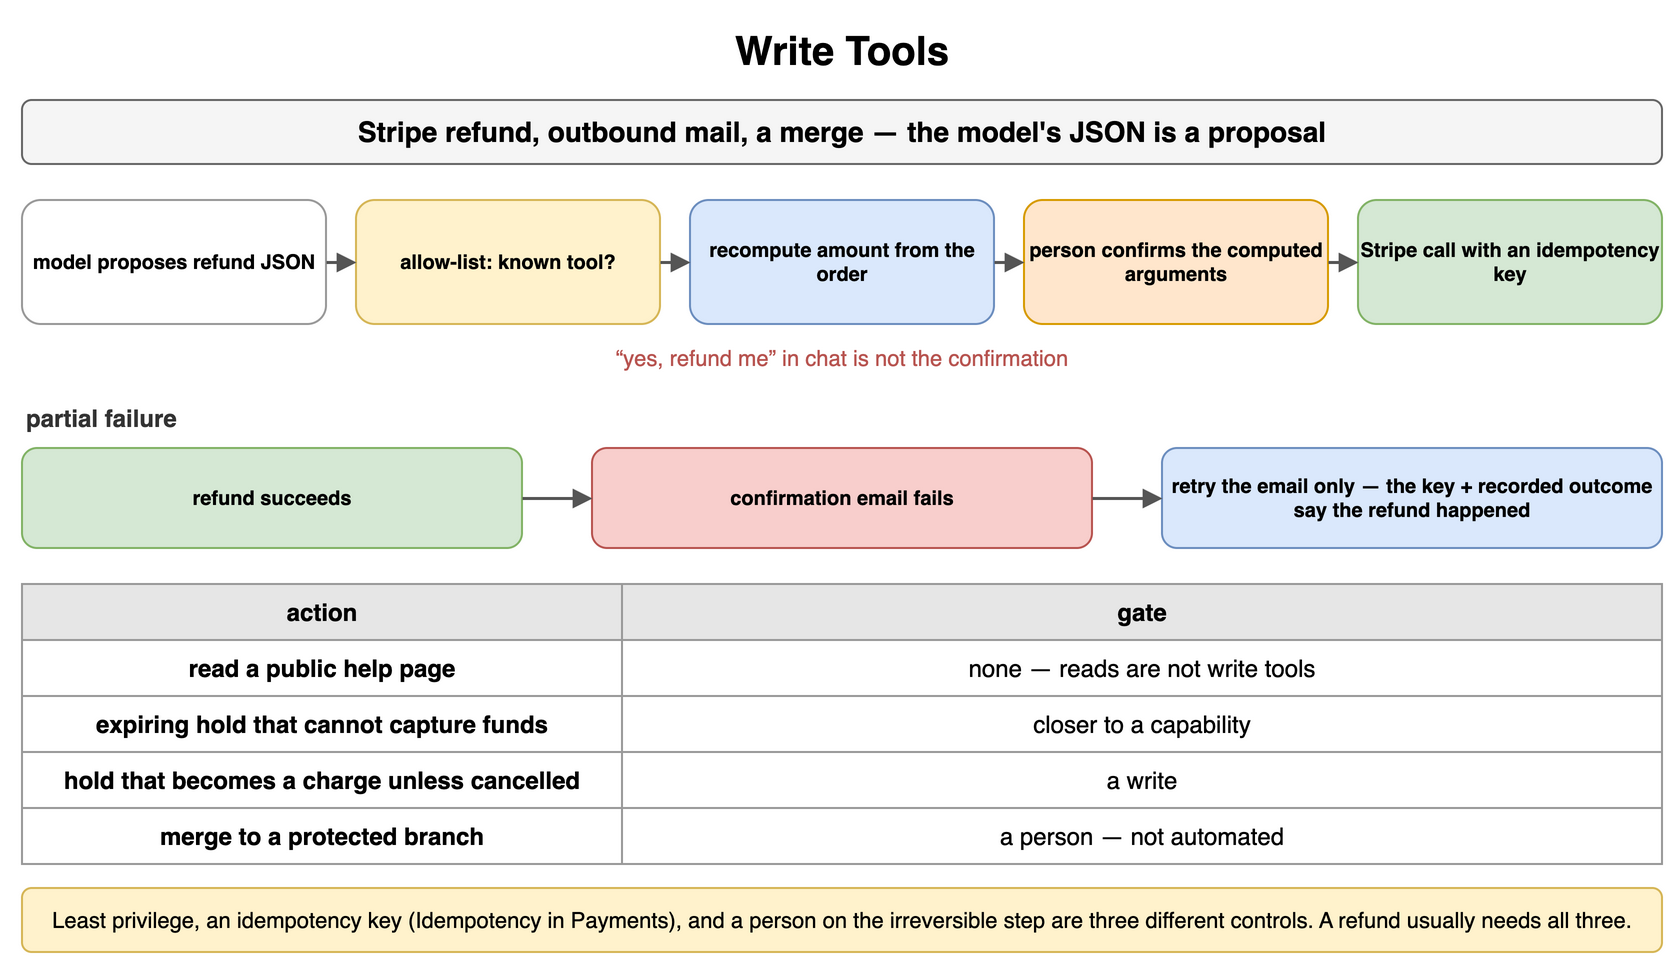

The diagram above was exported from draw.io. Its source (the exported page's mxGraphModel, read from the mxfile embedded in the PNG):
<mxGraphModel dx="900" dy="490" grid="1" gridSize="10" guides="1" tooltips="1" connect="1" arrows="1" fold="1" page="1" pageScale="1" pageWidth="900" pageHeight="490" math="0" shadow="0">
  <root>
    <mxCell id="0" />
    <mxCell id="1" parent="0" />
    <mxCell id="p1" value="Write Tools" style="text;html=1;align=center;verticalAlign=middle;whiteSpace=wrap;fontSize=20;fontStyle=1;" vertex="1" parent="1">
      <mxGeometry x="40" y="10" width="820" height="30" as="geometry" />
    </mxCell>
    <mxCell id="p2" value="Stripe refund, outbound mail, a merge — the model's JSON is a proposal" style="rounded=1;whiteSpace=wrap;html=1;fillColor=#f5f5f5;strokeColor=#666666;fontStyle=1;fontSize=14;" vertex="1" parent="1">
      <mxGeometry x="40" y="50" width="820" height="32" as="geometry" />
    </mxCell>
    <mxCell id="p3" value="model proposes refund JSON" style="rounded=1;whiteSpace=wrap;html=1;fillColor=#ffffff;strokeColor=#999999;fontSize=10;align=center;fontStyle=1;" vertex="1" parent="1">
      <mxGeometry x="40" y="100" width="152" height="62" as="geometry" />
    </mxCell>
    <mxCell id="p4" value="allow-list: known tool?" style="rounded=1;whiteSpace=wrap;html=1;fillColor=#fff2cc;strokeColor=#d6b656;fontSize=10;align=center;fontStyle=1;" vertex="1" parent="1">
      <mxGeometry x="207" y="100" width="152" height="62" as="geometry" />
    </mxCell>
    <mxCell id="p5" value="recompute amount from the order" style="rounded=1;whiteSpace=wrap;html=1;fillColor=#dae8fc;strokeColor=#6c8ebf;fontSize=10;align=center;fontStyle=1;" vertex="1" parent="1">
      <mxGeometry x="374" y="100" width="152" height="62" as="geometry" />
    </mxCell>
    <mxCell id="p6" value="person confirms the computed arguments" style="rounded=1;whiteSpace=wrap;html=1;fillColor=#ffe6cc;strokeColor=#d79b00;fontSize=10;align=center;fontStyle=1;" vertex="1" parent="1">
      <mxGeometry x="541" y="100" width="152" height="62" as="geometry" />
    </mxCell>
    <mxCell id="p7" value="Stripe call with an idempotency key" style="rounded=1;whiteSpace=wrap;html=1;fillColor=#d5e8d4;strokeColor=#82b366;fontSize=10;align=center;fontStyle=1;" vertex="1" parent="1">
      <mxGeometry x="708" y="100" width="152" height="62" as="geometry" />
    </mxCell>
    <mxCell id="p8" value="" style="endArrow=block;endSize=6;html=1;strokeWidth=1.5;strokeColor=#555555;fontSize=11;labelBackgroundColor=#ffffff;" edge="1" parent="1" source="p3" target="p4">
      <mxGeometry relative="1" as="geometry" />
    </mxCell>
    <mxCell id="p9" value="" style="endArrow=block;endSize=6;html=1;strokeWidth=1.5;strokeColor=#555555;fontSize=11;labelBackgroundColor=#ffffff;" edge="1" parent="1" source="p4" target="p5">
      <mxGeometry relative="1" as="geometry" />
    </mxCell>
    <mxCell id="p10" value="" style="endArrow=block;endSize=6;html=1;strokeWidth=1.5;strokeColor=#555555;fontSize=11;labelBackgroundColor=#ffffff;" edge="1" parent="1" source="p5" target="p6">
      <mxGeometry relative="1" as="geometry" />
    </mxCell>
    <mxCell id="p11" value="" style="endArrow=block;endSize=6;html=1;strokeWidth=1.5;strokeColor=#555555;fontSize=11;labelBackgroundColor=#ffffff;" edge="1" parent="1" source="p6" target="p7">
      <mxGeometry relative="1" as="geometry" />
    </mxCell>
    <mxCell id="p12" value="“yes, refund me” in chat is not the confirmation" style="text;html=1;whiteSpace=wrap;fontSize=11;align=center;verticalAlign=middle;fontSize=11;fontColor=#b85450;" vertex="1" parent="1">
      <mxGeometry x="40" y="170" width="820" height="18" as="geometry" />
    </mxCell>
    <mxCell id="p13" value="partial failure" style="text;html=1;whiteSpace=wrap;fontSize=11;align=left;verticalAlign=middle;fontSize=12;fontColor=#333333;fontStyle=1;" vertex="1" parent="1">
      <mxGeometry x="40" y="200" width="400" height="18" as="geometry" />
    </mxCell>
    <mxCell id="p14" value="refund succeeds" style="rounded=1;whiteSpace=wrap;html=1;fillColor=#d5e8d4;strokeColor=#82b366;fontSize=10;align=center;fontStyle=1;" vertex="1" parent="1">
      <mxGeometry x="40" y="224" width="250" height="50" as="geometry" />
    </mxCell>
    <mxCell id="p15" value="confirmation email fails" style="rounded=1;whiteSpace=wrap;html=1;fillColor=#f8cecc;strokeColor=#b85450;fontSize=10;align=center;fontStyle=1;" vertex="1" parent="1">
      <mxGeometry x="325" y="224" width="250" height="50" as="geometry" />
    </mxCell>
    <mxCell id="p16" value="retry the email only — the key + recorded outcome say the refund happened" style="rounded=1;whiteSpace=wrap;html=1;fillColor=#dae8fc;strokeColor=#6c8ebf;fontSize=10;align=center;fontStyle=1;" vertex="1" parent="1">
      <mxGeometry x="610" y="224" width="250" height="50" as="geometry" />
    </mxCell>
    <mxCell id="p17" value="" style="endArrow=block;endSize=6;html=1;strokeWidth=1.5;strokeColor=#555555;fontSize=11;labelBackgroundColor=#ffffff;" edge="1" parent="1" source="p14" target="p15">
      <mxGeometry relative="1" as="geometry" />
    </mxCell>
    <mxCell id="p18" value="" style="endArrow=block;endSize=6;html=1;strokeWidth=1.5;strokeColor=#555555;fontSize=11;labelBackgroundColor=#ffffff;" edge="1" parent="1" source="p15" target="p16">
      <mxGeometry relative="1" as="geometry" />
    </mxCell>
    <mxCell id="p19" value="action" style="whiteSpace=wrap;html=1;fillColor=#e6e6e6;strokeColor=#999999;fontStyle=1;fontSize=12;" vertex="1" parent="1">
      <mxGeometry x="40" y="292" width="300" height="28" as="geometry" />
    </mxCell>
    <mxCell id="p20" value="gate" style="whiteSpace=wrap;html=1;fillColor=#e6e6e6;strokeColor=#999999;fontStyle=1;fontSize=12;" vertex="1" parent="1">
      <mxGeometry x="340" y="292" width="520" height="28" as="geometry" />
    </mxCell>
    <mxCell id="p21" value="read a public help page" style="whiteSpace=wrap;html=1;strokeColor=#999999;fontSize=12;fillColor=#ffffff;fontStyle=1;" vertex="1" parent="1">
      <mxGeometry x="40" y="320" width="300" height="28" as="geometry" />
    </mxCell>
    <mxCell id="p22" value="none — reads are not write tools" style="whiteSpace=wrap;html=1;strokeColor=#999999;fontSize=12;fillColor=#ffffff;" vertex="1" parent="1">
      <mxGeometry x="340" y="320" width="520" height="28" as="geometry" />
    </mxCell>
    <mxCell id="p23" value="expiring hold that cannot capture funds" style="whiteSpace=wrap;html=1;strokeColor=#999999;fontSize=12;fillColor=#ffffff;fontStyle=1;" vertex="1" parent="1">
      <mxGeometry x="40" y="348" width="300" height="28" as="geometry" />
    </mxCell>
    <mxCell id="p24" value="closer to a capability" style="whiteSpace=wrap;html=1;strokeColor=#999999;fontSize=12;fillColor=#ffffff;" vertex="1" parent="1">
      <mxGeometry x="340" y="348" width="520" height="28" as="geometry" />
    </mxCell>
    <mxCell id="p25" value="hold that becomes a charge unless cancelled" style="whiteSpace=wrap;html=1;strokeColor=#999999;fontSize=12;fillColor=#ffffff;fontStyle=1;" vertex="1" parent="1">
      <mxGeometry x="40" y="376" width="300" height="28" as="geometry" />
    </mxCell>
    <mxCell id="p26" value="a write" style="whiteSpace=wrap;html=1;strokeColor=#999999;fontSize=12;fillColor=#ffffff;" vertex="1" parent="1">
      <mxGeometry x="340" y="376" width="520" height="28" as="geometry" />
    </mxCell>
    <mxCell id="p27" value="merge to a protected branch" style="whiteSpace=wrap;html=1;strokeColor=#999999;fontSize=12;fillColor=#ffffff;fontStyle=1;" vertex="1" parent="1">
      <mxGeometry x="40" y="404" width="300" height="28" as="geometry" />
    </mxCell>
    <mxCell id="p28" value="a person — not automated" style="whiteSpace=wrap;html=1;strokeColor=#999999;fontSize=12;fillColor=#ffffff;" vertex="1" parent="1">
      <mxGeometry x="340" y="404" width="520" height="28" as="geometry" />
    </mxCell>
    <mxCell id="p29" value="Least privilege, an idempotency key (Idempotency in Payments), and a person on the irreversible step are three different controls. A refund usually needs all three." style="rounded=1;whiteSpace=wrap;html=1;fillColor=#fff2cc;strokeColor=#d6b656;fontSize=11;align=center;" vertex="1" parent="1">
      <mxGeometry x="40" y="444" width="820" height="32" as="geometry" />
    </mxCell>
  </root>
</mxGraphModel>